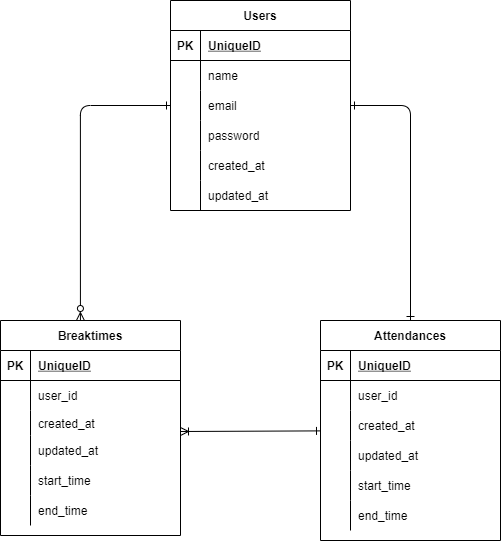

The diagram above was exported from draw.io. Its source (the exported page's mxGraphModel, read from the mxfile embedded in the PNG):
<mxGraphModel dx="665" dy="649" grid="1" gridSize="10" guides="1" tooltips="1" connect="1" arrows="1" fold="1" page="1" pageScale="1" pageWidth="827" pageHeight="1169" math="0" shadow="0">
  <root>
    <mxCell id="0" />
    <mxCell id="1" parent="0" />
    <mxCell id="3" value="Users" style="shape=table;startSize=30;container=1;collapsible=1;childLayout=tableLayout;fixedRows=1;rowLines=0;fontStyle=1;align=center;resizeLast=1;" parent="1" vertex="1">
      <mxGeometry x="210" y="80" width="180" height="210" as="geometry" />
    </mxCell>
    <mxCell id="4" value="" style="shape=partialRectangle;collapsible=0;dropTarget=0;pointerEvents=0;fillColor=none;top=0;left=0;bottom=1;right=0;points=[[0,0.5],[1,0.5]];portConstraint=eastwest;" parent="3" vertex="1">
      <mxGeometry y="30" width="180" height="30" as="geometry" />
    </mxCell>
    <mxCell id="5" value="PK" style="shape=partialRectangle;connectable=0;fillColor=none;top=0;left=0;bottom=0;right=0;fontStyle=1;overflow=hidden;" parent="4" vertex="1">
      <mxGeometry width="30" height="30" as="geometry">
        <mxRectangle width="30" height="30" as="alternateBounds" />
      </mxGeometry>
    </mxCell>
    <mxCell id="6" value="UniqueID" style="shape=partialRectangle;connectable=0;fillColor=none;top=0;left=0;bottom=0;right=0;align=left;spacingLeft=6;fontStyle=5;overflow=hidden;" parent="4" vertex="1">
      <mxGeometry x="30" width="150" height="30" as="geometry">
        <mxRectangle width="150" height="30" as="alternateBounds" />
      </mxGeometry>
    </mxCell>
    <mxCell id="7" value="" style="shape=partialRectangle;collapsible=0;dropTarget=0;pointerEvents=0;fillColor=none;top=0;left=0;bottom=0;right=0;points=[[0,0.5],[1,0.5]];portConstraint=eastwest;" parent="3" vertex="1">
      <mxGeometry y="60" width="180" height="30" as="geometry" />
    </mxCell>
    <mxCell id="8" value="" style="shape=partialRectangle;connectable=0;fillColor=none;top=0;left=0;bottom=0;right=0;editable=1;overflow=hidden;" parent="7" vertex="1">
      <mxGeometry width="30" height="30" as="geometry">
        <mxRectangle width="30" height="30" as="alternateBounds" />
      </mxGeometry>
    </mxCell>
    <mxCell id="9" value="name" style="shape=partialRectangle;connectable=0;fillColor=none;top=0;left=0;bottom=0;right=0;align=left;spacingLeft=6;overflow=hidden;" parent="7" vertex="1">
      <mxGeometry x="30" width="150" height="30" as="geometry">
        <mxRectangle width="150" height="30" as="alternateBounds" />
      </mxGeometry>
    </mxCell>
    <mxCell id="10" value="" style="shape=partialRectangle;collapsible=0;dropTarget=0;pointerEvents=0;fillColor=none;top=0;left=0;bottom=0;right=0;points=[[0,0.5],[1,0.5]];portConstraint=eastwest;" parent="3" vertex="1">
      <mxGeometry y="90" width="180" height="30" as="geometry" />
    </mxCell>
    <mxCell id="11" value="" style="shape=partialRectangle;connectable=0;fillColor=none;top=0;left=0;bottom=0;right=0;editable=1;overflow=hidden;" parent="10" vertex="1">
      <mxGeometry width="30" height="30" as="geometry">
        <mxRectangle width="30" height="30" as="alternateBounds" />
      </mxGeometry>
    </mxCell>
    <mxCell id="12" value="email" style="shape=partialRectangle;connectable=0;fillColor=none;top=0;left=0;bottom=0;right=0;align=left;spacingLeft=6;overflow=hidden;" parent="10" vertex="1">
      <mxGeometry x="30" width="150" height="30" as="geometry">
        <mxRectangle width="150" height="30" as="alternateBounds" />
      </mxGeometry>
    </mxCell>
    <mxCell id="13" value="" style="shape=partialRectangle;collapsible=0;dropTarget=0;pointerEvents=0;fillColor=none;top=0;left=0;bottom=0;right=0;points=[[0,0.5],[1,0.5]];portConstraint=eastwest;" parent="3" vertex="1">
      <mxGeometry y="120" width="180" height="30" as="geometry" />
    </mxCell>
    <mxCell id="14" value="" style="shape=partialRectangle;connectable=0;fillColor=none;top=0;left=0;bottom=0;right=0;editable=1;overflow=hidden;" parent="13" vertex="1">
      <mxGeometry width="30" height="30" as="geometry">
        <mxRectangle width="30" height="30" as="alternateBounds" />
      </mxGeometry>
    </mxCell>
    <mxCell id="15" value="password" style="shape=partialRectangle;connectable=0;fillColor=none;top=0;left=0;bottom=0;right=0;align=left;spacingLeft=6;overflow=hidden;" parent="13" vertex="1">
      <mxGeometry x="30" width="150" height="30" as="geometry">
        <mxRectangle width="150" height="30" as="alternateBounds" />
      </mxGeometry>
    </mxCell>
    <mxCell id="32" style="shape=partialRectangle;collapsible=0;dropTarget=0;pointerEvents=0;fillColor=none;top=0;left=0;bottom=0;right=0;points=[[0,0.5],[1,0.5]];portConstraint=eastwest;" parent="3" vertex="1">
      <mxGeometry y="150" width="180" height="30" as="geometry" />
    </mxCell>
    <mxCell id="33" style="shape=partialRectangle;connectable=0;fillColor=none;top=0;left=0;bottom=0;right=0;editable=1;overflow=hidden;" parent="32" vertex="1">
      <mxGeometry width="30" height="30" as="geometry">
        <mxRectangle width="30" height="30" as="alternateBounds" />
      </mxGeometry>
    </mxCell>
    <mxCell id="34" value="created_at" style="shape=partialRectangle;connectable=0;fillColor=none;top=0;left=0;bottom=0;right=0;align=left;spacingLeft=6;overflow=hidden;" parent="32" vertex="1">
      <mxGeometry x="30" width="150" height="30" as="geometry">
        <mxRectangle width="150" height="30" as="alternateBounds" />
      </mxGeometry>
    </mxCell>
    <mxCell id="35" style="shape=partialRectangle;collapsible=0;dropTarget=0;pointerEvents=0;fillColor=none;top=0;left=0;bottom=0;right=0;points=[[0,0.5],[1,0.5]];portConstraint=eastwest;" parent="3" vertex="1">
      <mxGeometry y="180" width="180" height="30" as="geometry" />
    </mxCell>
    <mxCell id="36" style="shape=partialRectangle;connectable=0;fillColor=none;top=0;left=0;bottom=0;right=0;editable=1;overflow=hidden;" parent="35" vertex="1">
      <mxGeometry width="30" height="30" as="geometry">
        <mxRectangle width="30" height="30" as="alternateBounds" />
      </mxGeometry>
    </mxCell>
    <mxCell id="37" value="updated_at" style="shape=partialRectangle;connectable=0;fillColor=none;top=0;left=0;bottom=0;right=0;align=left;spacingLeft=6;overflow=hidden;" parent="35" vertex="1">
      <mxGeometry x="30" width="150" height="30" as="geometry">
        <mxRectangle width="150" height="30" as="alternateBounds" />
      </mxGeometry>
    </mxCell>
    <mxCell id="38" value="Attendances" style="shape=table;startSize=30;container=1;collapsible=1;childLayout=tableLayout;fixedRows=1;rowLines=0;fontStyle=1;align=center;resizeLast=1;" parent="1" vertex="1">
      <mxGeometry x="360" y="400" width="180" height="220" as="geometry" />
    </mxCell>
    <mxCell id="39" value="" style="shape=partialRectangle;collapsible=0;dropTarget=0;pointerEvents=0;fillColor=none;top=0;left=0;bottom=1;right=0;points=[[0,0.5],[1,0.5]];portConstraint=eastwest;" parent="38" vertex="1">
      <mxGeometry y="30" width="180" height="30" as="geometry" />
    </mxCell>
    <mxCell id="40" value="PK" style="shape=partialRectangle;connectable=0;fillColor=none;top=0;left=0;bottom=0;right=0;fontStyle=1;overflow=hidden;" parent="39" vertex="1">
      <mxGeometry width="30" height="30" as="geometry">
        <mxRectangle width="30" height="30" as="alternateBounds" />
      </mxGeometry>
    </mxCell>
    <mxCell id="41" value="UniqueID" style="shape=partialRectangle;connectable=0;fillColor=none;top=0;left=0;bottom=0;right=0;align=left;spacingLeft=6;fontStyle=5;overflow=hidden;" parent="39" vertex="1">
      <mxGeometry x="30" width="150" height="30" as="geometry">
        <mxRectangle width="150" height="30" as="alternateBounds" />
      </mxGeometry>
    </mxCell>
    <mxCell id="42" value="" style="shape=partialRectangle;collapsible=0;dropTarget=0;pointerEvents=0;fillColor=none;top=0;left=0;bottom=0;right=0;points=[[0,0.5],[1,0.5]];portConstraint=eastwest;" parent="38" vertex="1">
      <mxGeometry y="60" width="180" height="30" as="geometry" />
    </mxCell>
    <mxCell id="43" value="" style="shape=partialRectangle;connectable=0;fillColor=none;top=0;left=0;bottom=0;right=0;editable=1;overflow=hidden;" parent="42" vertex="1">
      <mxGeometry width="30" height="30" as="geometry">
        <mxRectangle width="30" height="30" as="alternateBounds" />
      </mxGeometry>
    </mxCell>
    <mxCell id="44" value="user_id" style="shape=partialRectangle;connectable=0;fillColor=none;top=0;left=0;bottom=0;right=0;align=left;spacingLeft=6;overflow=hidden;" parent="42" vertex="1">
      <mxGeometry x="30" width="150" height="30" as="geometry">
        <mxRectangle width="150" height="30" as="alternateBounds" />
      </mxGeometry>
    </mxCell>
    <mxCell id="45" value="" style="shape=partialRectangle;collapsible=0;dropTarget=0;pointerEvents=0;fillColor=none;top=0;left=0;bottom=0;right=0;points=[[0,0.5],[1,0.5]];portConstraint=eastwest;" parent="38" vertex="1">
      <mxGeometry y="90" width="180" height="30" as="geometry" />
    </mxCell>
    <mxCell id="46" value="" style="shape=partialRectangle;connectable=0;fillColor=none;top=0;left=0;bottom=0;right=0;editable=1;overflow=hidden;" parent="45" vertex="1">
      <mxGeometry width="30" height="30" as="geometry">
        <mxRectangle width="30" height="30" as="alternateBounds" />
      </mxGeometry>
    </mxCell>
    <mxCell id="47" value="created_at" style="shape=partialRectangle;connectable=0;fillColor=none;top=0;left=0;bottom=0;right=0;align=left;spacingLeft=6;overflow=hidden;" parent="45" vertex="1">
      <mxGeometry x="30" width="150" height="30" as="geometry">
        <mxRectangle width="150" height="30" as="alternateBounds" />
      </mxGeometry>
    </mxCell>
    <mxCell id="48" value="" style="shape=partialRectangle;collapsible=0;dropTarget=0;pointerEvents=0;fillColor=none;top=0;left=0;bottom=0;right=0;points=[[0,0.5],[1,0.5]];portConstraint=eastwest;" parent="38" vertex="1">
      <mxGeometry y="120" width="180" height="30" as="geometry" />
    </mxCell>
    <mxCell id="49" value="" style="shape=partialRectangle;connectable=0;fillColor=none;top=0;left=0;bottom=0;right=0;editable=1;overflow=hidden;" parent="48" vertex="1">
      <mxGeometry width="30" height="30" as="geometry">
        <mxRectangle width="30" height="30" as="alternateBounds" />
      </mxGeometry>
    </mxCell>
    <mxCell id="50" value="updated_at" style="shape=partialRectangle;connectable=0;fillColor=none;top=0;left=0;bottom=0;right=0;align=left;spacingLeft=6;overflow=hidden;" parent="48" vertex="1">
      <mxGeometry x="30" width="150" height="30" as="geometry">
        <mxRectangle width="150" height="30" as="alternateBounds" />
      </mxGeometry>
    </mxCell>
    <mxCell id="52" style="shape=partialRectangle;collapsible=0;dropTarget=0;pointerEvents=0;fillColor=none;top=0;left=0;bottom=0;right=0;points=[[0,0.5],[1,0.5]];portConstraint=eastwest;" parent="38" vertex="1">
      <mxGeometry y="150" width="180" height="30" as="geometry" />
    </mxCell>
    <mxCell id="53" style="shape=partialRectangle;connectable=0;fillColor=none;top=0;left=0;bottom=0;right=0;editable=1;overflow=hidden;" parent="52" vertex="1">
      <mxGeometry width="30" height="30" as="geometry">
        <mxRectangle width="30" height="30" as="alternateBounds" />
      </mxGeometry>
    </mxCell>
    <mxCell id="54" value="start_time" style="shape=partialRectangle;connectable=0;fillColor=none;top=0;left=0;bottom=0;right=0;align=left;spacingLeft=6;overflow=hidden;" parent="52" vertex="1">
      <mxGeometry x="30" width="150" height="30" as="geometry">
        <mxRectangle width="150" height="30" as="alternateBounds" />
      </mxGeometry>
    </mxCell>
    <mxCell id="55" style="shape=partialRectangle;collapsible=0;dropTarget=0;pointerEvents=0;fillColor=none;top=0;left=0;bottom=0;right=0;points=[[0,0.5],[1,0.5]];portConstraint=eastwest;" parent="38" vertex="1">
      <mxGeometry y="180" width="180" height="30" as="geometry" />
    </mxCell>
    <mxCell id="56" style="shape=partialRectangle;connectable=0;fillColor=none;top=0;left=0;bottom=0;right=0;editable=1;overflow=hidden;" parent="55" vertex="1">
      <mxGeometry width="30" height="30" as="geometry">
        <mxRectangle width="30" height="30" as="alternateBounds" />
      </mxGeometry>
    </mxCell>
    <mxCell id="57" value="end_time" style="shape=partialRectangle;connectable=0;fillColor=none;top=0;left=0;bottom=0;right=0;align=left;spacingLeft=6;overflow=hidden;" parent="55" vertex="1">
      <mxGeometry x="30" width="150" height="30" as="geometry">
        <mxRectangle width="150" height="30" as="alternateBounds" />
      </mxGeometry>
    </mxCell>
    <mxCell id="59" value="Breaktimes" style="shape=table;startSize=30;container=1;collapsible=1;childLayout=tableLayout;fixedRows=1;rowLines=0;fontStyle=1;align=center;resizeLast=1;" parent="1" vertex="1">
      <mxGeometry x="40" y="400" width="180" height="215" as="geometry" />
    </mxCell>
    <mxCell id="60" value="" style="shape=partialRectangle;collapsible=0;dropTarget=0;pointerEvents=0;fillColor=none;top=0;left=0;bottom=1;right=0;points=[[0,0.5],[1,0.5]];portConstraint=eastwest;" parent="59" vertex="1">
      <mxGeometry y="30" width="180" height="30" as="geometry" />
    </mxCell>
    <mxCell id="61" value="PK" style="shape=partialRectangle;connectable=0;fillColor=none;top=0;left=0;bottom=0;right=0;fontStyle=1;overflow=hidden;" parent="60" vertex="1">
      <mxGeometry width="30" height="30" as="geometry">
        <mxRectangle width="30" height="30" as="alternateBounds" />
      </mxGeometry>
    </mxCell>
    <mxCell id="62" value="UniqueID" style="shape=partialRectangle;connectable=0;fillColor=none;top=0;left=0;bottom=0;right=0;align=left;spacingLeft=6;fontStyle=5;overflow=hidden;" parent="60" vertex="1">
      <mxGeometry x="30" width="150" height="30" as="geometry">
        <mxRectangle width="150" height="30" as="alternateBounds" />
      </mxGeometry>
    </mxCell>
    <mxCell id="63" value="" style="shape=partialRectangle;collapsible=0;dropTarget=0;pointerEvents=0;fillColor=none;top=0;left=0;bottom=0;right=0;points=[[0,0.5],[1,0.5]];portConstraint=eastwest;" parent="59" vertex="1">
      <mxGeometry y="60" width="180" height="30" as="geometry" />
    </mxCell>
    <mxCell id="64" value="" style="shape=partialRectangle;connectable=0;fillColor=none;top=0;left=0;bottom=0;right=0;editable=1;overflow=hidden;" parent="63" vertex="1">
      <mxGeometry width="30" height="30" as="geometry">
        <mxRectangle width="30" height="30" as="alternateBounds" />
      </mxGeometry>
    </mxCell>
    <mxCell id="65" value="user_id" style="shape=partialRectangle;connectable=0;fillColor=none;top=0;left=0;bottom=0;right=0;align=left;spacingLeft=6;overflow=hidden;" parent="63" vertex="1">
      <mxGeometry x="30" width="150" height="30" as="geometry">
        <mxRectangle width="150" height="30" as="alternateBounds" />
      </mxGeometry>
    </mxCell>
    <mxCell id="66" value="" style="shape=partialRectangle;collapsible=0;dropTarget=0;pointerEvents=0;fillColor=none;top=0;left=0;bottom=0;right=0;points=[[0,0.5],[1,0.5]];portConstraint=eastwest;" parent="59" vertex="1">
      <mxGeometry y="90" width="180" height="25" as="geometry" />
    </mxCell>
    <mxCell id="67" value="" style="shape=partialRectangle;connectable=0;fillColor=none;top=0;left=0;bottom=0;right=0;editable=1;overflow=hidden;" parent="66" vertex="1">
      <mxGeometry width="30" height="25" as="geometry">
        <mxRectangle width="30" height="25" as="alternateBounds" />
      </mxGeometry>
    </mxCell>
    <mxCell id="68" value="created_at" style="shape=partialRectangle;connectable=0;fillColor=none;top=0;left=0;bottom=0;right=0;align=left;spacingLeft=6;overflow=hidden;" parent="66" vertex="1">
      <mxGeometry x="30" width="150" height="25" as="geometry">
        <mxRectangle width="150" height="25" as="alternateBounds" />
      </mxGeometry>
    </mxCell>
    <mxCell id="69" value="" style="shape=partialRectangle;collapsible=0;dropTarget=0;pointerEvents=0;fillColor=none;top=0;left=0;bottom=0;right=0;points=[[0,0.5],[1,0.5]];portConstraint=eastwest;" parent="59" vertex="1">
      <mxGeometry y="115" width="180" height="30" as="geometry" />
    </mxCell>
    <mxCell id="70" value="" style="shape=partialRectangle;connectable=0;fillColor=none;top=0;left=0;bottom=0;right=0;editable=1;overflow=hidden;" parent="69" vertex="1">
      <mxGeometry width="30" height="30" as="geometry">
        <mxRectangle width="30" height="30" as="alternateBounds" />
      </mxGeometry>
    </mxCell>
    <mxCell id="71" value="updated_at" style="shape=partialRectangle;connectable=0;fillColor=none;top=0;left=0;bottom=0;right=0;align=left;spacingLeft=6;overflow=hidden;" parent="69" vertex="1">
      <mxGeometry x="30" width="150" height="30" as="geometry">
        <mxRectangle width="150" height="30" as="alternateBounds" />
      </mxGeometry>
    </mxCell>
    <mxCell id="75" style="shape=partialRectangle;collapsible=0;dropTarget=0;pointerEvents=0;fillColor=none;top=0;left=0;bottom=0;right=0;points=[[0,0.5],[1,0.5]];portConstraint=eastwest;" parent="59" vertex="1">
      <mxGeometry y="145" width="180" height="30" as="geometry" />
    </mxCell>
    <mxCell id="76" style="shape=partialRectangle;connectable=0;fillColor=none;top=0;left=0;bottom=0;right=0;editable=1;overflow=hidden;" parent="75" vertex="1">
      <mxGeometry width="30" height="30" as="geometry">
        <mxRectangle width="30" height="30" as="alternateBounds" />
      </mxGeometry>
    </mxCell>
    <mxCell id="77" value="start_time" style="shape=partialRectangle;connectable=0;fillColor=none;top=0;left=0;bottom=0;right=0;align=left;spacingLeft=6;overflow=hidden;" parent="75" vertex="1">
      <mxGeometry x="30" width="150" height="30" as="geometry">
        <mxRectangle width="150" height="30" as="alternateBounds" />
      </mxGeometry>
    </mxCell>
    <mxCell id="78" style="shape=partialRectangle;collapsible=0;dropTarget=0;pointerEvents=0;fillColor=none;top=0;left=0;bottom=0;right=0;points=[[0,0.5],[1,0.5]];portConstraint=eastwest;" parent="59" vertex="1">
      <mxGeometry y="175" width="180" height="30" as="geometry" />
    </mxCell>
    <mxCell id="79" style="shape=partialRectangle;connectable=0;fillColor=none;top=0;left=0;bottom=0;right=0;editable=1;overflow=hidden;" parent="78" vertex="1">
      <mxGeometry width="30" height="30" as="geometry">
        <mxRectangle width="30" height="30" as="alternateBounds" />
      </mxGeometry>
    </mxCell>
    <mxCell id="80" value="end_time" style="shape=partialRectangle;connectable=0;fillColor=none;top=0;left=0;bottom=0;right=0;align=left;spacingLeft=6;overflow=hidden;" parent="78" vertex="1">
      <mxGeometry x="30" width="150" height="30" as="geometry">
        <mxRectangle width="150" height="30" as="alternateBounds" />
      </mxGeometry>
    </mxCell>
    <mxCell id="101" style="edgeStyle=orthogonalEdgeStyle;html=1;endArrow=ERone;endFill=0;startArrow=ERone;startFill=0;" edge="1" parent="1" source="10" target="38">
      <mxGeometry relative="1" as="geometry" />
    </mxCell>
    <mxCell id="102" style="edgeStyle=orthogonalEdgeStyle;html=1;entryX=0.444;entryY=0;entryDx=0;entryDy=0;entryPerimeter=0;endArrow=ERzeroToMany;endFill=0;startArrow=ERone;startFill=0;" edge="1" parent="1" source="10" target="59">
      <mxGeometry relative="1" as="geometry" />
    </mxCell>
    <mxCell id="103" style="html=1;endArrow=ERone;endFill=0;exitX=1;exitY=0.84;exitDx=0;exitDy=0;exitPerimeter=0;startArrow=ERoneToMany;startFill=0;" edge="1" parent="1" source="66" target="38">
      <mxGeometry relative="1" as="geometry" />
    </mxCell>
  </root>
</mxGraphModel>